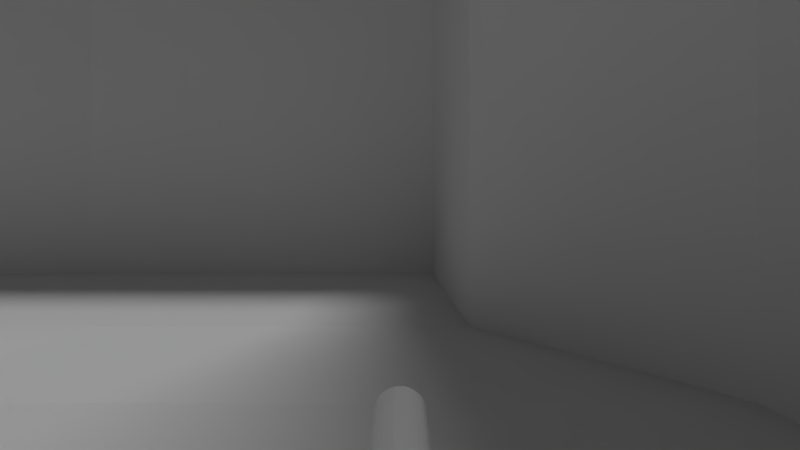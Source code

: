 # Source: main.blend  (saved by Blender 2.93.20; exported with 4.5.12 LTS)
import bpy
from mathutils import Matrix  # noqa: F401  (used for matrix-valued properties, if any)

bpy.ops.wm.read_factory_settings(use_empty=True)
scene = bpy.context.scene
scene.name = 'Scene'

# ---- collections
col_scene = bpy.data.collections.new('Scene'); scene.collection.children.link(col_scene)
col_walkmeshes = bpy.data.collections.new('WalkMeshes'); scene.collection.children.link(col_walkmeshes)

# ---- world
world_world = bpy.data.worlds.new('World'); scene.world = world_world
world_world.color = (0.05088, 0.05088, 0.05088)
world_world.use_sun_shadow = False
world_world.sun_shadow_jitter_overblur = 0.0
world_world.cycles.sampling_method = 'MANUAL'

# ---- cameras
cam_camera = bpy.data.cameras.new('Camera')
cam_camera.sensor_fit = 'VERTICAL'
cam_camera.clip_start = 0.01
cam_camera.sensor_height = 60.0

# ---- lights
light_hemi_001 = bpy.data.lights.new('Hemi.001', 'SUN')
light_hemi_001.transmission_factor = 0.0
light_hemi_001.angle = 0.1993
light_hemi_001.energy = 1.0
light_hemi_001.shadow_buffer_clip_start = 0.5
light_hemi_001.shadow_soft_size = 0.1
light_hemi_001.shadow_cascade_max_distance = 1000.0

# ---- meshes
me_room = bpy.data.meshes.new('Room')
me_room.from_pydata([(-4.938, -4.132, -0.1168), (-4.938, 4.071, -0.1168), (3.265, 4.071, -0.1168), (-4.938, -13.94, 3.836), (-4.938, -24.25, 3.836), (3.265, -13.94, 3.836), (3.265, -24.25, 3.836), (-15.02, -33.68, 3.836), (13.35, -33.68, 3.836), (-15.02, -57.71, 3.836), (13.35, -57.71, 3.836), (-43.43, -33.68, 3.836), (-43.43, -57.71, 3.836), (-51.77, -34.62, 3.836), (-61.12, -56.76, 3.836), (-60.62, -26.06, 3.097), (-75.63, -44.83, 3.097), (-66.71, -15.64, 2.952), (-86.02, -29.95, 2.952), (-64.35, -7.423, 2.952), (-88.38, -7.021, 2.952), (-63.82, -0.362, -1.028), (-87.84, 0.04025, -1.028), (-63.82, 18.27, -1.028), (-87.02, 19.14, -0.0515), (-43.31, -0.362, -1.028), (-29.32, -0.362, -1.028), (-29.32, 18.27, -1.028), (-16.21, 9.942, -1.028), (-16.21, 20.29, -1.028), (-7.602, 9.942, -1.028), (-7.602, 20.29, -1.028), (1.706, 9.942, -1.028), (1.706, 20.29, -1.028), (3.265, -24.25, 22.52), (13.35, -33.68, 22.52), (-15.02, -57.71, 22.52), (13.35, -57.71, 22.52), (-43.43, -57.71, 22.52), (-61.12, -56.76, 22.52), (-75.63, -44.83, 21.78), (-86.02, -29.95, 21.63), (-88.38, -7.021, 21.63), (-87.84, 0.04025, 17.65), (3.265, -4.132, -0.1168), (-87.84, 0.04025, 17.63), (-43.31, 18.27, -1.028), (-87.02, 19.14, 18.6), (3.265, -4.132, 18.54), (3.265, 4.071, 18.54), (3.265, -24.25, 22.49), (3.265, -13.94, 22.49), (-63.82, 18.27, 17.63), (-43.31, 18.27, 17.63), (-29.32, 18.27, 17.63), (-16.21, 20.29, 17.63), (-7.602, 20.29, 17.63), (1.706, 9.942, 17.63), (1.706, 20.29, 17.63)], [], [(44, 1, 0), (0, 5, 44), (3, 6, 5), (4, 8, 6), (7, 10, 8), (7, 12, 9), (12, 13, 14), (13, 16, 14), (15, 18, 16), (17, 20, 18), (19, 22, 20), (22, 23, 24), (21, 46, 23), (25, 27, 46), (27, 28, 29), (28, 31, 29), (30, 33, 31), (32, 1, 2), (44, 2, 1), (0, 3, 5), (3, 4, 6), (4, 7, 8), (7, 9, 10), (7, 11, 12), (12, 11, 13), (13, 15, 16), (15, 17, 18), (17, 19, 20), (19, 21, 22), (22, 21, 23), (21, 25, 46), (25, 26, 27), (27, 26, 28), (28, 30, 31), (30, 32, 33), (32, 30, 1), (9, 12, 38, 36), (18, 20, 42, 41), (6, 8, 35, 34), (14, 16, 40, 39), (12, 14, 39, 38), (20, 22, 43, 42), (10, 9, 36, 37), (8, 10, 37, 35), (16, 18, 41, 40), (22, 24, 47, 45), (33, 32, 57, 58), (44, 5, 51, 48), (31, 33, 58, 56), (32, 2, 49, 57), (6, 5, 51, 50), (23, 46, 53, 52), (46, 27, 54, 53), (27, 29, 55, 54), (29, 31, 56, 55), (24, 23, 52, 47), (2, 44, 48, 49)])
_uv = me_room.uv_layers.new(name='UVMap')
_uv.uv.foreach_set('vector', [1.0, 0.0, 0.0, 1.0, 0.0, 0.0, 0.0, 0.0, 1.0, 0.0, 1.0, 0.0, 0.0, 0.0, 1.0, 0.0, 1.0, 0.0, 0.0, 0.0, 1.0, 0.0, 1.0, 0.0, 0.0, 0.0, 1.0, 0.0, 1.0, 0.0, 0.0, 0.0, 0.0, 0.0, 0.0, 0.0, 0.0, 0.0, 0.0, 0.0, 0.0, 0.0, 0.0, 0.0, 0.0, 0.0, 0.0, 0.0, 0.0, 0.0, 0.0, 0.0, 0.0, 0.0, 0.0, 0.0, 0.0, 0.0, 0.0, 0.0, 0.0, 0.0, 0.0, 0.0, 0.0, 0.0, 0.0, 0.0, 0.0, 0.0, 0.0, 0.0, 0.0, 0.0, 0.0, 0.0, 0.0, 0.0, 0.0, 0.0, 0.0, 0.0, 0.0, 0.0, 0.0, 0.0, 0.0, 0.0, 0.0, 0.0, 0.0, 0.0, 0.0, 0.0, 0.0, 0.0, 0.0, 0.0, 0.0, 0.0, 0.0, 0.0, 0.0, 0.0, 0.0, 1.0, 1.0, 1.0, 1.0, 0.0, 1.0, 1.0, 0.0, 1.0, 0.0, 0.0, 0.0, 0.0, 1.0, 0.0, 0.0, 0.0, 0.0, 0.0, 1.0, 0.0, 0.0, 0.0, 0.0, 0.0, 1.0, 0.0, 0.0, 0.0, 0.0, 0.0, 1.0, 0.0, 0.0, 0.0, 0.0, 0.0, 0.0, 0.0, 0.0, 0.0, 0.0, 0.0, 0.0, 0.0, 0.0, 0.0, 0.0, 0.0, 0.0, 0.0, 0.0, 0.0, 0.0, 0.0, 0.0, 0.0, 0.0, 0.0, 0.0, 0.0, 0.0, 0.0, 0.0, 0.0, 0.0, 0.0, 0.0, 0.0, 0.0, 0.0, 0.0, 0.0, 0.0, 0.0, 0.0, 0.0, 0.0, 0.0, 0.0, 0.0, 0.0, 0.0, 0.0, 0.0, 0.0, 0.0, 0.0, 0.0, 0.0, 0.0, 0.0, 0.0, 0.0, 0.0, 0.0, 0.0, 0.0, 0.0, 0.0, 0.0, 0.0, 0.0, 0.0, 0.0, 0.0, 0.0, 0.0, 0.0, 0.0, 1.0, 0.0, 0.0, 0.0, 0.0, 0.0, 0.0, 0.0, 0.0, 0.0, 0.0, 0.0, 0.0, 0.0, 0.0, 0.0, 0.0, 1.0, 0.0, 1.0, 0.0, 1.0, 0.0, 1.0, 0.0, 0.0, 0.0, 0.0, 0.0, 0.0, 0.0, 0.0, 0.0, 0.0, 0.0, 0.0, 0.0, 0.0, 0.0, 0.0, 0.0, 0.0, 0.0, 0.0, 0.0, 0.0, 0.0, 0.0, 0.0, 1.0, 0.0, 0.0, 0.0, 0.0, 0.0, 1.0, 0.0, 1.0, 0.0, 1.0, 0.0, 1.0, 0.0, 1.0, 0.0, 0.0, 0.0, 0.0, 0.0, 0.0, 0.0, 0.0, 0.0, 0.0, 0.0, 0.0, 0.0, 0.0, 0.0, 0.0, 0.0, 0.0, 0.0, 0.0, 0.0, 0.0, 0.0, 0.0, 0.0, 1.0, 0.0, 1.0, 0.0, 1.0, 0.0, 1.0, 0.0, 0.0, 0.0, 0.0, 0.0, 0.0, 0.0, 0.0, 0.0, 0.0, 0.0, 1.0, 1.0, 1.0, 1.0, 0.0, 0.0, 1.0, 0.0, 1.0, 0.0, 1.0, 0.0, 1.0, 0.0, 0.0, 0.0, 0.0, 0.0, 0.0, 0.0, 0.0, 0.0, 0.0, 0.0, 0.0, 0.0, 0.0, 0.0, 0.0, 0.0, 0.0, 0.0, 0.0, 0.0, 0.0, 0.0, 0.0, 0.0, 0.0, 0.0, 0.0, 0.0, 0.0, 0.0, 0.0, 0.0, 0.0, 0.0, 0.0, 0.0, 0.0, 0.0, 0.0, 0.0, 1.0, 1.0, 1.0, 0.0, 1.0, 0.0, 1.0, 1.0])
_ca = me_room.color_attributes.new('Col', 'BYTE_COLOR', 'CORNER')
_ca.data.foreach_set('color', [0.06848, 0.1119, 0.0356, 1.0, 0.04971, 0.1413, 0.04519, 1.0, 0.04519, 0.1301, 0.04231, 1.0, 0.04519, 0.1301, 0.04231, 1.0, 0.1413, 0.01298, 0.0, 1.0, 0.06848, 0.1119, 0.0356, 1.0, 0.07421, 0.1413, 0.05448, 1.0, 0.1413, 0.01298, 0.0009106, 1.0, 0.1413, 0.01298, 0.0, 1.0, 0.09531, 0.09084, 0.0331, 1.0, 0.0319, 0.0185, 0.01444, 1.0, 0.1413, 0.01298, 0.0009106, 1.0, 0.07619, 0.0999, 0.03071, 1.0, 0.0319, 0.01938, 0.01521, 1.0, 0.0319, 0.0185, 0.01444, 1.0, 0.07619, 0.0999, 0.03071, 1.0, 0.02732, 0.01444, 0.01033, 1.0, 0.1413, 0.02029, 0.0, 1.0, 0.02732, 0.01444, 0.01033, 1.0, 0.04667, 0.1413, 0.04519, 1.0, 0.02843, 0.02416, 0.0137, 1.0, 0.04667, 0.1413, 0.04519, 1.0, 0.1413, 0.02029, 0.0, 1.0, 0.02843, 0.02416, 0.0137, 1.0, 0.04667, 0.1413, 0.04519, 1.0, 0.04231, 0.01444, 0.009134, 1.0, 0.1413, 0.02029, 0.0, 1.0, 0.04667, 0.1413, 0.04519, 1.0, 0.1413, 0.02029, 0.0, 1.0, 0.04231, 0.01444, 0.009134, 1.0, 0.04667, 0.1413, 0.04519, 1.0, 0.02956, 0.01444, 0.01033, 1.0, 0.1413, 0.02029, 0.0, 1.0, 0.02956, 0.01444, 0.01033, 1.0, 0.1413, 0.02029, 0.0, 1.0, 0.1413, 0.02029, 0.0, 1.0, 0.04667, 0.1413, 0.04519, 1.0, 0.1413, 0.02029, 0.0, 1.0, 0.1413, 0.02029, 0.0, 1.0, 0.04519, 0.1384, 0.04374, 1.0, 0.02843, 0.02956, 0.01444, 1.0, 0.1413, 0.02029, 0.0, 1.0, 0.02843, 0.02956, 0.01444, 1.0, 0.05448, 0.0865, 0.0356, 1.0, 0.02732, 0.01444, 0.01033, 1.0, 0.05448, 0.0865, 0.0356, 1.0, 0.0382, 0.08022, 0.02843, 1.0, 0.02732, 0.01444, 0.01033, 1.0, 0.04667, 0.1384, 0.04519, 1.0, 0.0319, 0.0356, 0.01764, 1.0, 0.0382, 0.08022, 0.02843, 1.0, 0.04667, 0.1413, 0.04519, 1.0, 0.04971, 0.1413, 0.04519, 1.0, 0.04667, 0.1413, 0.04519, 1.0, 0.06848, 0.1119, 0.0356, 1.0, 0.04667, 0.1413, 0.04519, 1.0, 0.04971, 0.1413, 0.04519, 1.0, 0.04519, 0.1301, 0.04231, 1.0, 0.07421, 0.1413, 0.05448, 1.0, 0.1413, 0.01298, 0.0, 1.0, 0.07421, 0.1413, 0.05448, 1.0, 0.09531, 0.09084, 0.0331, 1.0, 0.1413, 0.01298, 0.0009106, 1.0, 0.09531, 0.09084, 0.0331, 1.0, 0.07619, 0.0999, 0.03071, 1.0, 0.0319, 0.0185, 0.01444, 1.0, 0.07619, 0.0999, 0.03071, 1.0, 0.1413, 0.02029, 0.0, 1.0, 0.0319, 0.01938, 0.01521, 1.0, 0.07619, 0.0999, 0.03071, 1.0, 0.04667, 0.1413, 0.04519, 1.0, 0.02732, 0.01444, 0.01033, 1.0, 0.02732, 0.01444, 0.01033, 1.0, 0.04667, 0.1413, 0.04519, 1.0, 0.04667, 0.1413, 0.04519, 1.0, 0.04667, 0.1413, 0.04519, 1.0, 0.04667, 0.1413, 0.04519, 1.0, 0.1413, 0.02029, 0.0, 1.0, 0.04667, 0.1413, 0.04519, 1.0, 0.04667, 0.1413, 0.04519, 1.0, 0.04231, 0.01444, 0.009134, 1.0, 0.04667, 0.1413, 0.04519, 1.0, 0.04667, 0.1413, 0.04519, 1.0, 0.1413, 0.02029, 0.0, 1.0, 0.04667, 0.1413, 0.04519, 1.0, 0.04667, 0.1413, 0.04519, 1.0, 0.02956, 0.01444, 0.01033, 1.0, 0.02956, 0.01444, 0.01033, 1.0, 0.04667, 0.1413, 0.04519, 1.0, 0.1413, 0.02029, 0.0, 1.0, 0.04667, 0.1413, 0.04519, 1.0, 0.04519, 0.1384, 0.04374, 1.0, 0.1413, 0.02029, 0.0, 1.0, 0.04519, 0.1384, 0.04374, 1.0, 0.04667, 0.1413, 0.04519, 1.0, 0.02843, 0.02956, 0.01444, 1.0, 0.02843, 0.02956, 0.01444, 1.0, 0.04667, 0.1413, 0.04519, 1.0, 0.05448, 0.0865, 0.0356, 1.0, 0.05448, 0.0865, 0.0356, 1.0, 0.04667, 0.1384, 0.04519, 1.0, 0.0382, 0.08022, 0.02843, 1.0, 0.04667, 0.1384, 0.04519, 1.0, 0.04667, 0.1413, 0.04519, 1.0, 0.0319, 0.0356, 0.01764, 1.0, 0.04667, 0.1413, 0.04519, 1.0, 0.04667, 0.1384, 0.04519, 1.0, 0.04971, 0.1413, 0.04519, 1.0, 0.1413, 0.02029, 0.0, 1.0, 0.02732, 0.01444, 0.01033, 1.0, 0.1413, 0.02029, 0.0, 1.0, 0.1413, 0.02029, 0.0, 1.0, 0.04231, 0.01444, 0.009134, 1.0, 0.1413, 0.02029, 0.0, 1.0, 0.1413, 0.02029, 0.0, 1.0, 0.1413, 0.02029, 0.0, 1.0, 0.1413, 0.01298, 0.0009106, 1.0, 0.0319, 0.0185, 0.01444, 1.0, 0.1413, 0.01298, 0.0, 1.0, 0.1413, 0.01298, 0.0, 1.0, 0.02843, 0.02416, 0.0137, 1.0, 0.1413, 0.02029, 0.0, 1.0, 0.1413, 0.02029, 0.0, 1.0, 0.1413, 0.02029, 0.0, 1.0, 0.02732, 0.01444, 0.01033, 1.0, 0.02843, 0.02416, 0.0137, 1.0, 0.1413, 0.02029, 0.0, 1.0, 0.1413, 0.02029, 0.0, 1.0, 0.1413, 0.02029, 0.0, 1.0, 0.02956, 0.01444, 0.01033, 1.0, 0.1413, 0.02029, 0.0003035, 1.0, 0.1413, 0.02029, 0.0, 1.0, 0.0319, 0.01938, 0.01521, 1.0, 0.1413, 0.02029, 0.0, 1.0, 0.1413, 0.02029, 0.0, 1.0, 0.1384, 0.01298, 0.001214, 1.0, 0.0319, 0.0185, 0.01444, 1.0, 0.0319, 0.01938, 0.01521, 1.0, 0.1384, 0.01298, 0.001214, 1.0, 0.1413, 0.01298, 0.0, 1.0, 0.1413, 0.02029, 0.0, 1.0, 0.04231, 0.01444, 0.009134, 1.0, 0.1413, 0.02029, 0.0, 1.0, 0.1413, 0.02029, 0.0, 1.0, 0.02956, 0.01444, 0.01033, 1.0, 0.1413, 0.02029, 0.0, 1.0, 0.1356, 0.01938, 0.001821, 1.0, 0.1413, 0.02029, 0.0003035, 1.0, 0.02956, 0.016, 0.01161, 1.0, 0.02732, 0.01444, 0.01033, 1.0, 0.1413, 0.01298, 0.0, 1.0, 0.1413, 0.01298, 0.0, 1.0, 0.05127, 0.01444, 0.008568, 1.0, 0.1413, 0.01298, 0.0, 1.0, 0.1413, 0.01298, 0.0, 1.0, 0.1413, 0.01298, 0.0, 1.0, 0.02732, 0.01444, 0.01033, 1.0, 0.02956, 0.016, 0.01161, 1.0, 0.1413, 0.01298, 0.0, 1.0, 0.1356, 0.02217, 0.002125, 1.0, 0.02732, 0.01444, 0.01033, 1.0, 0.02732, 0.01444, 0.01033, 1.0, 0.1413, 0.01298, 0.0, 1.0, 0.1413, 0.01298, 0.0, 1.0, 0.1413, 0.01298, 0.0009106, 1.0, 0.1413, 0.01298, 0.0, 1.0, 0.1384, 0.01298, 0.001518, 1.0, 0.1413, 0.01298, 0.0, 1.0, 0.1413, 0.02029, 0.0, 1.0, 0.1413, 0.02029, 0.0, 1.0, 0.1413, 0.02029, 0.0, 1.0, 0.1413, 0.02029, 0.0003035, 1.0, 0.1413, 0.02029, 0.0, 1.0, 0.02732, 0.01444, 0.01033, 1.0, 0.1413, 0.02029, 0.0, 1.0, 0.1413, 0.02029, 0.0, 1.0, 0.02732, 0.01444, 0.01033, 1.0, 0.02732, 0.01444, 0.01033, 1.0, 0.1384, 0.02029, 0.0006071, 1.0, 0.1413, 0.02029, 0.0, 1.0, 0.02732, 0.01444, 0.01033, 1.0, 0.02732, 0.01444, 0.01033, 1.0, 0.1356, 0.02217, 0.002125, 1.0, 0.1384, 0.02029, 0.0006071, 1.0, 0.1413, 0.02029, 0.0, 1.0, 0.1413, 0.02029, 0.0, 1.0, 0.1413, 0.02029, 0.0003035, 1.0, 0.1356, 0.01938, 0.001821, 1.0, 0.02732, 0.01444, 0.01033, 1.0, 0.05127, 0.01444, 0.008568, 1.0, 0.1413, 0.01298, 0.0, 1.0, 0.1413, 0.01298, 0.0, 1.0])
me_room.use_remesh_fix_poles = True
me_room.use_remesh_preserve_attributes = False
me_room.update()
me_lava = bpy.data.meshes.new('Lava')
me_lava.from_pydata([(153.1, 173.4, -8.151), (153.1, -205.0, -8.151), (-225.3, 173.4, -8.151), (-225.3, -205.0, -8.151)], [], [(0, 2, 3, 1)])
_uv = me_lava.uv_layers.new(name='UVMap')
_uv.uv.foreach_set('vector', [0.0, 0.0, 1.0, 0.0, 1.0, 1.0, 0.0, 1.0])
_ca = me_lava.color_attributes.new('Col', 'BYTE_COLOR', 'CORNER')
_ca.data.foreach_set('color', [1.0, 0.162, 0.001518, 1.0, 1.0, 0.02843, 0.855, 1.0, 1.0, 0.04092, 0.04667, 1.0, 1.0, 0.01938, 0.02416, 1.0])
me_lava.use_remesh_fix_poles = True
me_lava.use_remesh_preserve_attributes = False
me_lava.update()
me_player = bpy.data.meshes.new('Player')
me_player.from_pydata([(-5.677e-10, 1.987e-09, 0.0), (0.4342, -0.3154, 0.3317), (-0.1658, -0.5104, 0.3317), (-0.5367, 1.987e-09, 0.3317), (-0.1658, 0.5104, 0.3317), (0.4342, 0.3154, 0.3317), (-0.09747, -0.3, 0.08961), (0.2552, -0.1854, 0.08961), (0.1577, -0.4854, 0.2846), (0.5104, 1.987e-09, 0.2846), (0.2552, 0.1854, 0.08961), (-0.3154, 1.987e-09, 0.08961), (-0.4129, -0.3, 0.2846), (-0.09747, 0.3, 0.08961), (-0.4129, 0.3, 0.2846), (0.1577, 0.4854, 0.2846), (0.5706, -0.1854, 0.6), (0.5706, 0.1854, 0.6), (-5.677e-10, -0.6, 0.6), (0.3527, -0.4854, 0.6), (-0.5706, -0.1854, 0.6), (-0.3527, -0.4854, 0.6), (-0.3527, 0.4854, 0.6), (-0.5706, 0.1854, 0.6), (0.3527, 0.4854, 0.6), (-5.677e-10, 0.6, 0.6), (0.09747, 0.3, 2.11), (-0.2552, 0.1854, 2.11), (-0.2552, -0.1854, 2.11), (0.3154, -9.671e-10, 2.11), (0.09747, -0.3, 2.11), (0.4129, 0.3, 1.915), (-0.1577, 0.4854, 1.915), (-0.5104, -9.671e-10, 1.915), (-0.1577, -0.4854, 1.915), (0.4129, -0.3, 1.915), (-2.093e-06, 0.6, 1.6), (0.3527, 0.4854, 1.6), (-0.5706, 0.1854, 1.6), (-0.3527, 0.4854, 1.6), (-0.3527, -0.4854, 1.6), (-0.5706, -0.1854, 1.6), (0.3527, -0.4854, 1.6), (-2.093e-06, -0.6, 1.6), (0.5706, 0.1854, 1.6), (0.5706, -0.1854, 1.6), (-2.093e-06, -9.671e-10, 2.2), (0.5367, -9.671e-10, 1.868), (0.1658, 0.5104, 1.868), (-0.4342, 0.3154, 1.868), (-0.4342, -0.3154, 1.868), (0.1658, -0.5104, 1.868), (-2.185e-09, 1.285, 1.311), (-2.185e-09, 0.5096, 1.24), (0.008273, 1.285, 1.311), (0.008273, 0.5096, 1.239), (0.01623, 1.285, 1.308), (0.01623, 0.5098, 1.236), (0.02356, 1.285, 1.304), (0.02356, 0.51, 1.232), (0.02999, 1.286, 1.299), (0.02999, 0.5103, 1.227), (0.03526, 1.286, 1.293), (0.03526, 0.5108, 1.221), (0.03918, 1.287, 1.285), (0.03918, 0.5112, 1.213), (0.04159, 1.287, 1.277), (0.04159, 0.5117, 1.205), (0.04241, 1.288, 1.269), (0.04241, 0.5123, 1.197), (0.04159, 1.288, 1.261), (0.04159, 0.5128, 1.189), (0.03918, 1.289, 1.253), (0.03918, 0.5133, 1.181), (0.03526, 1.289, 1.246), (0.03526, 0.5138, 1.174), (0.02999, 1.29, 1.239), (0.02999, 0.5142, 1.167), (0.02356, 1.29, 1.234), (0.02356, 0.5145, 1.162), (0.01623, 1.29, 1.23), (0.01623, 0.5148, 1.158), (0.008273, 1.29, 1.228), (0.008273, 0.5149, 1.156), (-5.892e-09, 1.29, 1.227), (-5.892e-09, 0.515, 1.155), (-0.008273, 1.29, 1.228), (-0.008273, 0.5149, 1.156), (-0.01623, 1.29, 1.23), (-0.01623, 0.5148, 1.158), (-0.02356, 1.29, 1.234), (-0.02356, 0.5145, 1.162), (-0.02999, 1.29, 1.239), (-0.02999, 0.5142, 1.167), (-0.03526, 1.289, 1.246), (-0.03526, 0.5138, 1.174), (-0.03918, 1.289, 1.253), (-0.03918, 0.5133, 1.181), (-0.04159, 1.288, 1.261), (-0.04159, 0.5128, 1.189), (-0.04241, 1.288, 1.269), (-0.04241, 0.5123, 1.197), (-0.04159, 1.287, 1.277), (-0.04159, 0.5117, 1.205), (-0.03918, 1.287, 1.285), (-0.03918, 0.5112, 1.213), (-0.03526, 1.286, 1.293), (-0.03526, 0.5108, 1.221), (-0.02999, 1.286, 1.299), (-0.02999, 0.5103, 1.227), (-0.02356, 1.285, 1.304), (-0.02356, 0.51, 1.232), (-0.01623, 1.285, 1.308), (-0.01623, 0.5098, 1.236), (-0.008273, 1.285, 1.311), (-0.008273, 0.5096, 1.239)], [], [(0, 7, 6), (1, 7, 9), (0, 6, 11), (0, 11, 13), (0, 13, 10), (1, 9, 16), (2, 8, 18), (3, 12, 20), (4, 14, 22), (5, 15, 24), (1, 16, 19), (2, 18, 21), (3, 20, 23), (4, 22, 25), (5, 24, 17), (21, 18, 43, 40), (16, 17, 44, 45), (19, 16, 45, 42), (24, 25, 36, 37), (22, 23, 38, 39), (17, 24, 37, 44), (24, 15, 25), (15, 4, 25), (25, 22, 39, 36), (22, 14, 23), (14, 3, 23), (20, 21, 40, 41), (20, 12, 21), (12, 2, 21), (18, 19, 42, 43), (18, 8, 19), (8, 1, 19), (23, 20, 41, 38), (16, 9, 17), (9, 5, 17), (10, 15, 5), (10, 13, 15), (13, 4, 15), (13, 14, 4), (13, 11, 14), (11, 3, 14), (11, 12, 3), (11, 6, 12), (6, 2, 12), (9, 10, 5), (9, 7, 10), (7, 0, 10), (6, 8, 2), (6, 7, 8), (7, 1, 8), (41, 40, 50), (42, 35, 51), (38, 41, 33), (36, 32, 48), (51, 35, 30), (43, 51, 34), (44, 31, 47), (50, 34, 28), (39, 38, 49), (44, 37, 31), (49, 33, 27), (37, 48, 31), (48, 32, 26), (36, 39, 32), (47, 31, 29), (39, 49, 32), (41, 50, 33), (26, 27, 46), (40, 43, 34), (42, 45, 35), (29, 26, 46), (37, 36, 48), (43, 42, 51), (29, 31, 26), (31, 48, 26), (26, 32, 27), (38, 33, 49), (45, 47, 35), (32, 49, 27), (45, 44, 47), (27, 28, 46), (27, 33, 28), (34, 51, 30), (40, 34, 50), (28, 34, 30), (28, 30, 46), (33, 50, 28), (35, 47, 29), (30, 29, 46), (30, 35, 29), (52, 53, 55, 54), (54, 55, 57, 56), (56, 57, 59, 58), (58, 59, 61, 60), (60, 61, 63, 62), (62, 63, 65, 64), (64, 65, 67, 66), (66, 67, 69, 68), (68, 69, 71, 70), (70, 71, 73, 72), (72, 73, 75, 74), (74, 75, 77, 76), (76, 77, 79, 78), (78, 79, 81, 80), (80, 81, 83, 82), (82, 83, 85, 84), (84, 85, 87, 86), (86, 87, 89, 88), (88, 89, 91, 90), (90, 91, 93, 92), (92, 93, 95, 94), (94, 95, 97, 96), (96, 97, 99, 98), (98, 99, 101, 100), (100, 101, 103, 102), (102, 103, 105, 104), (104, 105, 107, 106), (106, 107, 109, 108), (108, 109, 111, 110), (110, 111, 113, 112), (55, 53, 115, 113, 111, 109, 107, 105, 103, 101, 99, 97, 95, 93, 91, 89, 87, 85, 83, 81, 79, 77, 75, 73, 71, 69, 67, 65, 63, 61, 59, 57), (112, 113, 115, 114), (114, 115, 53, 52), (52, 54, 56, 58, 60, 62, 64, 66, 68, 70, 72, 74, 76, 78, 80, 82, 84, 86, 88, 90, 92, 94, 96, 98, 100, 102, 104, 106, 108, 110, 112, 114)])
_uv = me_player.uv_layers.new(name='UVMap')
_uv.uv.foreach_set('vector', [0.0, 0.0, 0.0, 0.0, 0.0, 0.0, 0.0, 0.0, 0.0, 0.0, 0.0, 0.0, 0.0, 0.0, 0.0, 0.0, 0.0, 0.0, 0.0, 0.0, 0.0, 0.0, 0.0, 0.0, 0.0, 0.0, 0.0, 0.0, 0.0, 0.0, 0.0, 0.0, 0.0, 0.0, 0.0, 0.0, 0.0, 0.0, 0.0, 0.0, 0.0, 0.0, 0.0, 0.0, 0.0, 0.0, 0.0, 0.0, 0.0, 0.0, 0.0, 0.0, 0.0, 0.0, 0.0, 0.0, 0.0, 0.0, 0.0, 0.0, 0.0, 0.0, 0.0, 0.0, 0.0, 0.0, 0.0, 0.0, 0.0, 0.0, 0.0, 0.0, 0.0, 0.0, 0.0, 0.0, 0.0, 0.0, 0.0, 0.0, 0.0, 0.0, 0.0, 0.0, 0.0, 0.0, 0.0, 0.0, 0.0, 0.0, 0.0, 0.0, 0.0, 0.0, 0.0, 0.0, 0.0, 0.0, 0.0, 0.0, 0.0, 0.0, 0.0, 0.0, 0.0, 0.0, 0.0, 0.0, 0.0, 0.0, 0.0, 0.0, 0.0, 0.0, 0.0, 0.0, 0.0, 0.0, 0.0, 0.0, 0.0, 0.0, 0.0, 0.0, 0.0, 0.0, 0.0, 0.0, 0.0, 0.0, 0.0, 0.0, 0.0, 0.0, 0.0, 0.0, 0.0, 0.0, 0.0, 0.0, 0.0, 0.0, 0.0, 0.0, 0.0, 0.0, 0.0, 0.0, 0.0, 0.0, 0.0, 0.0, 0.0, 0.0, 0.0, 0.0, 0.0, 0.0, 0.0, 0.0, 0.0, 0.0, 0.0, 0.0, 0.0, 0.0, 0.0, 0.0, 0.0, 0.0, 0.0, 0.0, 0.0, 0.0, 0.0, 0.0, 0.0, 0.0, 0.0, 0.0, 0.0, 0.0, 0.0, 0.0, 0.0, 0.0, 0.0, 0.0, 0.0, 0.0, 0.0, 0.0, 0.0, 0.0, 0.0, 0.0, 0.0, 0.0, 0.0, 0.0, 0.0, 0.0, 0.0, 0.0, 0.0, 0.0, 0.0, 0.0, 0.0, 0.0, 0.0, 0.0, 0.0, 0.0, 0.0, 0.0, 0.0, 0.0, 0.0, 0.0, 0.0, 0.0, 0.0, 0.0, 0.0, 0.0, 0.0, 0.0, 0.0, 0.0, 0.0, 0.0, 0.0, 0.0, 0.0, 0.0, 0.0, 0.0, 0.0, 0.0, 0.0, 0.0, 0.0, 0.0, 0.0, 0.0, 0.0, 0.0, 0.0, 0.0, 0.0, 0.0, 0.0, 0.0, 0.0, 0.0, 0.0, 0.0, 0.0, 0.0, 0.0, 0.0, 0.0, 0.0, 0.0, 0.0, 0.0, 0.0, 0.0, 0.0, 0.0, 0.0, 0.0, 0.0, 0.0, 0.0, 0.0, 0.0, 0.0, 0.0, 0.0, 0.0, 0.0, 0.0, 0.0, 0.0, 0.0, 0.0, 0.0, 0.0, 0.0, 0.0, 0.0, 0.0, 0.0, 0.0, 0.0, 0.0, 0.0, 0.0, 0.0, 0.0, 0.0, 0.0, 0.0, 0.0, 0.0, 0.0, 0.0, 0.0, 0.0, 0.0, 0.0, 0.0, 0.0, 0.0, 0.0, 0.0, 0.0, 0.0, 0.0, 0.0, 0.0, 0.0, 0.0, 0.0, 0.0, 0.0, 0.0, 0.0, 0.0, 0.0, 0.0, 0.0, 0.0, 0.0, 0.0, 0.0, 0.0, 0.0, 0.0, 0.0, 0.0, 0.0, 0.0, 0.0, 0.0, 0.0, 0.0, 0.0, 0.0, 0.0, 0.0, 0.0, 0.0, 0.0, 0.0, 0.0, 0.0, 0.0, 0.0, 0.0, 0.0, 0.0, 0.0, 0.0, 0.0, 0.0, 0.0, 0.0, 0.0, 0.0, 0.0, 0.0, 0.0, 0.0, 0.0, 0.0, 0.0, 0.0, 0.0, 0.0, 0.0, 0.0, 0.0, 0.0, 0.0, 0.0, 0.0, 0.0, 0.0, 0.0, 0.0, 0.0, 0.0, 0.0, 0.0, 0.0, 0.0, 0.0, 0.0, 0.0, 0.0, 0.0, 0.0, 0.0, 0.0, 0.0, 0.0, 0.0, 0.0, 0.0, 0.0, 0.0, 0.0, 0.0, 0.0, 0.0, 0.0, 0.0, 0.0, 0.0, 0.0, 0.0, 0.0, 0.0, 0.0, 0.0, 0.0, 0.0, 0.0, 0.0, 0.0, 0.0, 0.0, 0.0, 0.0, 0.0, 0.0, 0.0, 0.0, 0.0, 0.0, 0.0, 0.0, 0.0, 0.0, 0.0, 0.0, 0.0, 0.0, 0.0, 0.0, 0.0, 0.0, 0.0, 0.0, 0.0, 0.0, 0.0, 0.0, 0.0, 0.0, 0.0, 0.0, 0.0, 0.0, 0.0, 0.0, 0.0, 0.0, 0.0, 0.0, 0.0, 0.0, 0.0, 0.0, 0.0, 0.0, 0.0, 0.0, 0.0, 0.0, 0.0, 0.0, 0.0, 0.0, 0.0, 0.0, 0.0, 0.0, 0.0, 0.0, 0.0, 0.0, 0.0, 0.0, 0.0, 0.0, 0.0, 0.0, 0.0, 0.0, 0.0, 0.0, 0.0, 0.0, 0.0, 0.0, 0.0, 0.0, 0.0, 0.0, 0.0, 0.0, 0.0, 0.0, 0.0, 0.0, 0.0, 0.0, 0.0, 0.0, 0.0, 0.0, 0.0, 0.0, 0.0, 0.0, 0.0, 0.0, 0.0, 0.0, 0.0, 0.0, 0.0, 0.0, 0.0, 0.0, 0.0, 0.0, 0.0, 0.0, 0.0, 0.0, 0.0, 0.0, 0.0, 0.0, 0.0, 0.0, 0.0, 0.0, 0.0, 0.0, 0.0, 0.0, 0.0, 0.0, 0.0, 1.0, 0.5, 1.0, 1.0, 0.9688, 1.0, 0.9688, 0.5, 0.9688, 0.5, 0.9688, 1.0, 0.9375, 1.0, 0.9375, 0.5, 0.9375, 0.5, 0.9375, 1.0, 0.9062, 1.0, 0.9062, 0.5, 0.9062, 0.5, 0.9062, 1.0, 0.875, 1.0, 0.875, 0.5, 0.875, 0.5, 0.875, 1.0, 0.8438, 1.0, 0.8438, 0.5, 0.8438, 0.5, 0.8438, 1.0, 0.8125, 1.0, 0.8125, 0.5, 0.8125, 0.5, 0.8125, 1.0, 0.7812, 1.0, 0.7812, 0.5, 0.7812, 0.5, 0.7812, 1.0, 0.75, 1.0, 0.75, 0.5, 0.75, 0.5, 0.75, 1.0, 0.7188, 1.0, 0.7188, 0.5, 0.7188, 0.5, 0.7188, 1.0, 0.6875, 1.0, 0.6875, 0.5, 0.6875, 0.5, 0.6875, 1.0, 0.6562, 1.0, 0.6562, 0.5, 0.6562, 0.5, 0.6562, 1.0, 0.625, 1.0, 0.625, 0.5, 0.625, 0.5, 0.625, 1.0, 0.5938, 1.0, 0.5938, 0.5, 0.5938, 0.5, 0.5938, 1.0, 0.5625, 1.0, 0.5625, 0.5, 0.5625, 0.5, 0.5625, 1.0, 0.5312, 1.0, 0.5312, 0.5, 0.5312, 0.5, 0.5312, 1.0, 0.5, 1.0, 0.5, 0.5, 0.5, 0.5, 0.5, 1.0, 0.4688, 1.0, 0.4688, 0.5, 0.4688, 0.5, 0.4688, 1.0, 0.4375, 1.0, 0.4375, 0.5, 0.4375, 0.5, 0.4375, 1.0, 0.4062, 1.0, 0.4062, 0.5, 0.4062, 0.5, 0.4062, 1.0, 0.375, 1.0, 0.375, 0.5, 0.375, 0.5, 0.375, 1.0, 0.3438, 1.0, 0.3438, 0.5, 0.3438, 0.5, 0.3438, 1.0, 0.3125, 1.0, 0.3125, 0.5, 0.3125, 0.5, 0.3125, 1.0, 0.2812, 1.0, 0.2812, 0.5, 0.2812, 0.5, 0.2812, 1.0, 0.25, 1.0, 0.25, 0.5, 0.25, 0.5, 0.25, 1.0, 0.2188, 1.0, 0.2188, 0.5, 0.2188, 0.5, 0.2188, 1.0, 0.1875, 1.0, 0.1875, 0.5, 0.1875, 0.5, 0.1875, 1.0, 0.1562, 1.0, 0.1562, 0.5, 0.1562, 0.5, 0.1562, 1.0, 0.125, 1.0, 0.125, 0.5, 0.125, 0.5, 0.125, 1.0, 0.09375, 1.0, 0.09375, 0.5, 0.09375, 0.5, 0.09375, 1.0, 0.0625, 1.0, 0.0625, 0.5, 0.2968, 0.4854, 0.25, 0.49, 0.2032, 0.4854, 0.1582, 0.4717, 0.1167, 0.4496, 0.08029, 0.4197, 0.05045, 0.3833, 0.02827, 0.3418, 0.01461, 0.2968, 0.01, 0.25, 0.01461, 0.2032, 0.02827, 0.1582, 0.05045, 0.1167, 0.08029, 0.08029, 0.1167, 0.05045, 0.1582, 0.02827, 0.2032, 0.01461, 0.25, 0.01, 0.2968, 0.01461, 0.3418, 0.02827, 0.3833, 0.05045, 0.4197, 0.08029, 0.4496, 0.1167, 0.4717, 0.1582, 0.4854, 0.2032, 0.49, 0.25, 0.4854, 0.2968, 0.4717, 0.3418, 0.4496, 0.3833, 0.4197, 0.4197, 0.3833, 0.4496, 0.3418, 0.4717, 0.0625, 0.5, 0.0625, 1.0, 0.03125, 1.0, 0.03125, 0.5, 0.03125, 0.5, 0.03125, 1.0, 0.0, 1.0, 0.0, 0.5, 0.75, 0.49, 0.7968, 0.4854, 0.8418, 0.4717, 0.8833, 0.4496, 0.9197, 0.4197, 0.9496, 0.3833, 0.9717, 0.3418, 0.9854, 0.2968, 0.99, 0.25, 0.9854, 0.2032, 0.9717, 0.1582, 0.9496, 0.1167, 0.9197, 0.08029, 0.8833, 0.05045, 0.8418, 0.02827, 0.7968, 0.01461, 0.75, 0.01, 0.7032, 0.01461, 0.6582, 0.02827, 0.6167, 0.05045, 0.5803, 0.08029, 0.5504, 0.1167, 0.5283, 0.1582, 0.5146, 0.2032, 0.51, 0.25, 0.5146, 0.2968, 0.5283, 0.3418, 0.5504, 0.3833, 0.5803, 0.4197, 0.6167, 0.4496, 0.6582, 0.4717, 0.7032, 0.4854])
_ca = me_player.color_attributes.new('Col', 'BYTE_COLOR', 'CORNER')
_ca.data.foreach_set('color', [0.0, 0.01229, 0.1413, 1.0, 0.0, 0.01229, 0.1413, 1.0, 0.0, 0.01229, 0.1413, 1.0, 0.0, 0.01229, 0.1413, 1.0, 0.0, 0.01229, 0.1413, 1.0, 0.0, 0.01229, 0.1413, 1.0, 0.0, 0.01229, 0.1413, 1.0, 0.0, 0.01229, 0.1413, 1.0, 0.0, 0.01229, 0.1413, 1.0, 0.0, 0.01229, 0.1413, 1.0, 0.0, 0.01229, 0.1413, 1.0, 0.0648, 0.07619, 0.2016, 1.0, 0.0, 0.01229, 0.1413, 1.0, 0.0648, 0.07619, 0.2016, 1.0, 0.05448, 0.0648, 0.1878, 1.0, 0.0, 0.01229, 0.1413, 1.0, 0.0, 0.01229, 0.1413, 1.0, 0.0, 0.01229, 0.1413, 1.0, 0.0, 0.01229, 0.1413, 1.0, 0.0, 0.01229, 0.1413, 1.0, 0.0, 0.01229, 0.1413, 1.0, 0.0, 0.01229, 0.1413, 1.0, 0.0, 0.01229, 0.1413, 1.0, 0.0, 0.01229, 0.1413, 1.0, 0.0, 0.01229, 0.1413, 1.0, 0.0, 0.01229, 0.1413, 1.0, 0.0, 0.01229, 0.1413, 1.0, 0.0, 0.01229, 0.1413, 1.0, 0.0, 0.01229, 0.1413, 1.0, 0.0, 0.01229, 0.1413, 1.0, 0.0, 0.01229, 0.1413, 1.0, 0.0, 0.01229, 0.1413, 1.0, 0.0, 0.01229, 0.1413, 1.0, 0.0, 0.01229, 0.1413, 1.0, 0.0, 0.01229, 0.1413, 1.0, 0.0, 0.01229, 0.1413, 1.0, 0.0, 0.01229, 0.1413, 1.0, 0.0, 0.01229, 0.1413, 1.0, 0.0, 0.01229, 0.1413, 1.0, 0.0, 0.01229, 0.1413, 1.0, 0.0, 0.01229, 0.1413, 1.0, 0.0, 0.01229, 0.1413, 1.0, 0.0, 0.01229, 0.1413, 1.0, 0.0, 0.01229, 0.1413, 1.0, 0.0, 0.01229, 0.1413, 1.0, 0.0, 0.01229, 0.1413, 1.0, 0.0, 0.01229, 0.1413, 1.0, 0.0, 0.01229, 0.1413, 1.0, 0.0, 0.01229, 0.1413, 1.0, 0.0, 0.01229, 0.1413, 1.0, 0.0, 0.01229, 0.1413, 1.0, 0.0, 0.01229, 0.1413, 1.0, 0.0, 0.01229, 0.1413, 1.0, 0.0, 0.01229, 0.1413, 1.0, 0.0, 0.01229, 0.1413, 1.0, 0.0, 0.01229, 0.1413, 1.0, 0.0, 0.01229, 0.1413, 1.0, 0.0, 0.01229, 0.1413, 1.0, 0.0, 0.01229, 0.1413, 1.0, 0.0, 0.01229, 0.1413, 1.0, 0.0, 0.01229, 0.1413, 1.0, 0.0, 0.01229, 0.1413, 1.0, 0.0, 0.01229, 0.1413, 1.0, 0.0, 0.01229, 0.1413, 1.0, 0.0, 0.01229, 0.1413, 1.0, 0.0, 0.01229, 0.1413, 1.0, 0.0, 0.01229, 0.1413, 1.0, 0.0, 0.01229, 0.1413, 1.0, 0.0, 0.01229, 0.1413, 1.0, 0.0, 0.01229, 0.1413, 1.0, 0.0, 0.01229, 0.1413, 1.0, 0.0, 0.01229, 0.1413, 1.0, 0.0, 0.01229, 0.1413, 1.0, 0.0, 0.01229, 0.1413, 1.0, 0.0, 0.01229, 0.1413, 1.0, 0.0, 0.01229, 0.1413, 1.0, 0.0, 0.01229, 0.1413, 1.0, 0.0, 0.01229, 0.1413, 1.0, 0.0, 0.01229, 0.1413, 1.0, 0.0, 0.01229, 0.1413, 1.0, 0.0, 0.01229, 0.1413, 1.0, 0.0, 0.01229, 0.1413, 1.0, 0.0, 0.01229, 0.1413, 1.0, 0.0, 0.01229, 0.1413, 1.0, 0.0, 0.01229, 0.1413, 1.0, 0.0, 0.01229, 0.1413, 1.0, 0.0, 0.01229, 0.1413, 1.0, 0.0, 0.01229, 0.1413, 1.0, 0.0, 0.01229, 0.1413, 1.0, 0.0, 0.01229, 0.1413, 1.0, 0.0, 0.01229, 0.1413, 1.0, 0.0, 0.01229, 0.1413, 1.0, 0.0, 0.01229, 0.1413, 1.0, 0.0, 0.01229, 0.1413, 1.0, 0.0, 0.01229, 0.1413, 1.0, 0.0, 0.01229, 0.1413, 1.0, 0.0, 0.01229, 0.1413, 1.0, 0.0, 0.01229, 0.1413, 1.0, 0.0, 0.01229, 0.1413, 1.0, 0.0, 0.01229, 0.1413, 1.0, 0.0, 0.01229, 0.1413, 1.0, 0.0, 0.01229, 0.1413, 1.0, 0.0, 0.01229, 0.1413, 1.0, 0.0, 0.01229, 0.1413, 1.0, 0.0, 0.01229, 0.1413, 1.0, 0.0, 0.01229, 0.1413, 1.0, 0.0, 0.01229, 0.1413, 1.0, 0.0, 0.01229, 0.1413, 1.0, 0.0, 0.01229, 0.1413, 1.0, 0.0, 0.01229, 0.1413, 1.0, 0.0, 0.01229, 0.1413, 1.0, 0.0, 0.01229, 0.1413, 1.0, 0.0, 0.01229, 0.1413, 1.0, 0.0, 0.01229, 0.1413, 1.0, 0.0, 0.01229, 0.1413, 1.0, 0.05448, 0.0648, 0.1878, 1.0, 0.0, 0.01229, 0.1413, 1.0, 0.0, 0.01229, 0.1413, 1.0, 0.05448, 0.0648, 0.1878, 1.0, 0.0648, 0.07619, 0.2016, 1.0, 0.0, 0.01229, 0.1413, 1.0, 0.0648, 0.07619, 0.2016, 1.0, 0.0, 0.01229, 0.1413, 1.0, 0.0, 0.01229, 0.1413, 1.0, 0.0648, 0.07619, 0.2016, 1.0, 0.0, 0.01229, 0.1413, 1.0, 0.0, 0.01229, 0.1413, 1.0, 0.0648, 0.07619, 0.2016, 1.0, 0.0, 0.01229, 0.1413, 1.0, 0.0, 0.01229, 0.1413, 1.0, 0.0, 0.01229, 0.1413, 1.0, 0.0, 0.01229, 0.1413, 1.0, 0.0, 0.01229, 0.1413, 1.0, 0.0, 0.01229, 0.1413, 1.0, 0.0, 0.01229, 0.1413, 1.0, 0.0, 0.01229, 0.1413, 1.0, 0.0, 0.01229, 0.1413, 1.0, 0.0, 0.01229, 0.1413, 1.0, 0.0, 0.01229, 0.1413, 1.0, 0.0, 0.01229, 0.1413, 1.0, 0.0, 0.01229, 0.1413, 1.0, 0.0, 0.01229, 0.1413, 1.0, 0.0, 0.01229, 0.1413, 1.0, 0.05448, 0.0648, 0.1878, 1.0, 0.0, 0.01229, 0.1413, 1.0, 0.0, 0.01229, 0.1413, 1.0, 0.0, 0.01229, 0.1413, 1.0, 0.05448, 0.0648, 0.1878, 1.0, 0.0, 0.01229, 0.1413, 1.0, 0.0, 0.01229, 0.1413, 1.0, 0.05448, 0.0648, 0.1878, 1.0, 0.0, 0.01229, 0.1413, 1.0, 0.0, 0.01229, 0.1413, 1.0, 0.0, 0.01229, 0.1413, 1.0, 0.0, 0.01229, 0.1413, 1.0, 0.0, 0.01229, 0.1413, 1.0, 0.0, 0.01229, 0.1413, 1.0, 0.0, 0.01229, 0.1413, 1.0, 0.0, 0.01229, 0.1413, 1.0, 0.0, 0.01229, 0.1413, 1.0, 0.0, 0.01229, 0.1413, 1.0, 0.0, 0.01229, 0.1413, 1.0, 0.0, 0.01229, 0.1413, 1.0, 0.0, 0.01229, 0.1413, 1.0, 0.0, 0.01229, 0.1413, 1.0, 0.0, 0.01229, 0.1413, 1.0, 0.0, 0.01229, 0.1413, 1.0, 0.0, 0.01229, 0.1413, 1.0, 0.0, 0.01229, 0.1413, 1.0, 0.0, 0.01229, 0.1413, 1.0, 0.0, 0.01229, 0.1413, 1.0, 0.0, 0.01229, 0.1413, 1.0, 0.0, 0.01229, 0.1413, 1.0, 0.0, 0.01229, 0.1413, 1.0, 0.0, 0.01229, 0.1413, 1.0, 0.0, 0.01229, 0.1413, 1.0, 0.0, 0.01229, 0.1413, 1.0, 0.0, 0.01229, 0.1413, 1.0, 0.0, 0.01229, 0.1413, 1.0, 0.0, 0.01229, 0.1413, 1.0, 0.0, 0.01229, 0.1413, 1.0, 0.0, 0.01229, 0.1413, 1.0, 0.0, 0.01229, 0.1413, 1.0, 0.0, 0.01229, 0.1413, 1.0, 0.0, 0.01229, 0.1413, 1.0, 0.0, 0.01229, 0.1413, 1.0, 0.0, 0.01229, 0.1413, 1.0, 0.0, 0.01229, 0.1413, 1.0, 0.0, 0.01229, 0.1413, 1.0, 0.0, 0.01229, 0.1413, 1.0, 0.0, 0.01229, 0.1413, 1.0, 0.0, 0.01229, 0.1413, 1.0, 0.0, 0.01229, 0.1413, 1.0, 0.0, 0.01229, 0.1413, 1.0, 0.0, 0.01229, 0.1413, 1.0, 0.0, 0.01229, 0.1413, 1.0, 0.0, 0.01229, 0.1413, 1.0, 0.0, 0.01229, 0.1413, 1.0, 0.0, 0.01229, 0.1413, 1.0, 0.0, 0.01229, 0.1413, 1.0, 0.0, 0.01229, 0.1413, 1.0, 0.0, 0.01229, 0.1413, 1.0, 0.0, 0.01229, 0.1413, 1.0, 0.0, 0.01229, 0.1413, 1.0, 0.0, 0.01229, 0.1413, 1.0, 0.0, 0.01229, 0.1413, 1.0, 0.0, 0.01229, 0.1413, 1.0, 0.0, 0.01229, 0.1413, 1.0, 0.0, 0.01229, 0.1413, 1.0, 0.0, 0.01229, 0.1413, 1.0, 0.0, 0.01229, 0.1413, 1.0, 0.0, 0.01229, 0.1413, 1.0, 0.0, 0.01229, 0.1413, 1.0, 0.0, 0.01229, 0.1413, 1.0, 0.0, 0.01229, 0.1413, 1.0, 0.0, 0.01229, 0.1413, 1.0, 0.0, 0.01229, 0.1413, 1.0, 0.0, 0.01229, 0.1413, 1.0, 0.0, 0.01229, 0.1413, 1.0, 0.0, 0.01229, 0.1413, 1.0, 0.0, 0.01229, 0.1413, 1.0, 0.0, 0.01229, 0.1413, 1.0, 0.0, 0.01229, 0.1413, 1.0, 0.0, 0.01229, 0.1413, 1.0, 0.0, 0.01229, 0.1413, 1.0, 0.0, 0.01229, 0.1413, 1.0, 0.0, 0.01229, 0.1413, 1.0, 0.0, 0.01229, 0.1413, 1.0, 0.0, 0.01229, 0.1413, 1.0, 0.0, 0.01229, 0.1413, 1.0, 0.0, 0.01229, 0.1413, 1.0, 0.0, 0.01229, 0.1413, 1.0, 0.0, 0.01229, 0.1413, 1.0, 0.0, 0.01229, 0.1413, 1.0, 0.0, 0.01229, 0.1413, 1.0, 0.0, 0.01229, 0.1413, 1.0, 0.0, 0.01229, 0.1413, 1.0, 0.0, 0.01229, 0.1413, 1.0, 0.0, 0.01229, 0.1413, 1.0, 0.0, 0.01229, 0.1413, 1.0, 0.0, 0.01229, 0.1413, 1.0, 0.0, 0.01229, 0.1413, 1.0, 0.0, 0.01229, 0.1413, 1.0, 0.0, 0.01229, 0.1413, 1.0, 0.0, 0.01229, 0.1413, 1.0, 0.0, 0.01229, 0.1413, 1.0, 0.0, 0.01229, 0.1413, 1.0, 0.0, 0.01229, 0.1413, 1.0, 0.0, 0.01229, 0.1413, 1.0, 0.0, 0.01229, 0.1413, 1.0, 0.0, 0.01229, 0.1413, 1.0, 0.0, 0.01229, 0.1413, 1.0, 0.0, 0.01229, 0.1413, 1.0, 0.0, 0.01229, 0.1413, 1.0, 0.0, 0.01229, 0.1413, 1.0, 0.0, 0.01229, 0.1413, 1.0, 0.0, 0.01229, 0.1413, 1.0, 0.0, 0.01229, 0.1413, 1.0, 0.0, 0.01229, 0.1413, 1.0, 0.0, 0.01229, 0.1413, 1.0, 0.0, 0.01229, 0.1413, 1.0, 0.0, 0.01229, 0.1413, 1.0, 0.0, 0.01229, 0.1413, 1.0, 0.0, 0.01229, 0.1413, 1.0, 0.0, 0.01229, 0.1413, 1.0, 0.0, 0.01229, 0.1413, 1.0, 0.0, 0.01229, 0.1413, 1.0, 0.0, 0.01229, 0.1413, 1.0, 0.0, 0.01229, 0.1413, 1.0, 0.0, 0.01229, 0.1413, 1.0, 0.0, 0.01229, 0.1413, 1.0, 0.0, 0.01229, 0.1413, 1.0, 0.0, 0.01229, 0.1413, 1.0, 0.0, 0.01229, 0.1413, 1.0, 0.0, 0.01229, 0.1413, 1.0, 0.0, 0.01229, 0.1413, 1.0, 0.0, 0.01229, 0.1413, 1.0, 0.0, 0.01229, 0.1413, 1.0, 0.0, 0.01229, 0.1413, 1.0, 0.0, 0.01229, 0.1413, 1.0, 0.0, 0.01229, 0.1413, 1.0, 0.0, 0.01229, 0.1413, 1.0, 0.0, 0.01229, 0.1413, 1.0, 0.0, 0.01229, 0.1413, 1.0, 0.0, 0.01229, 0.1413, 1.0, 0.0, 0.01229, 0.1413, 1.0, 0.0, 0.01229, 0.1413, 1.0, 0.0, 0.01229, 0.1413, 1.0, 0.0, 0.01229, 0.1413, 1.0, 0.0, 0.01229, 0.1413, 1.0, 0.0, 0.01229, 0.1413, 1.0, 0.0, 0.01229, 0.1413, 1.0, 0.0, 0.01229, 0.1413, 1.0, 0.0, 0.01229, 0.1413, 1.0, 0.0, 0.01229, 0.1413, 1.0, 0.0, 0.01229, 0.1413, 1.0, 0.0, 0.01229, 0.1413, 1.0, 0.0, 0.01229, 0.1413, 1.0, 0.0, 0.01229, 0.1413, 1.0, 0.0, 0.01229, 0.1413, 1.0, 0.0, 0.01229, 0.1413, 1.0, 0.0, 0.01229, 0.1413, 1.0, 0.0, 0.01229, 0.1413, 1.0, 0.0, 0.01229, 0.1413, 1.0, 0.0, 0.01229, 0.1413, 1.0, 0.0, 0.01229, 0.1413, 1.0, 0.0, 0.01229, 0.1413, 1.0, 0.0, 0.01229, 0.1413, 1.0, 0.0, 0.01229, 0.1413, 1.0, 0.0, 0.01229, 0.1413, 1.0, 0.0, 0.01229, 0.1413, 1.0, 0.0, 0.01229, 0.1413, 1.0, 0.0, 0.01229, 0.1413, 1.0, 0.0, 0.01229, 0.1413, 1.0, 0.0, 0.01229, 0.1413, 1.0, 0.0, 0.01229, 0.1413, 1.0, 0.0, 0.01229, 0.1413, 1.0, 0.0, 0.01229, 0.1413, 1.0, 0.0, 0.01229, 0.1413, 1.0, 0.0, 0.01229, 0.1413, 1.0, 0.0, 0.01229, 0.1413, 1.0, 0.0, 0.01229, 0.1413, 1.0, 0.0, 0.01229, 0.1413, 1.0, 0.0, 0.01229, 0.1413, 1.0, 0.0, 0.01229, 0.1413, 1.0, 0.0, 0.01229, 0.1413, 1.0, 0.0, 0.01229, 0.1413, 1.0, 0.0, 0.01229, 0.1413, 1.0, 0.0, 0.01229, 0.1413, 1.0, 0.0, 0.01229, 0.1413, 1.0, 0.0, 0.01229, 0.1413, 1.0, 0.0, 0.01229, 0.1413, 1.0, 0.0, 0.01229, 0.1413, 1.0, 0.0, 0.01229, 0.1413, 1.0, 0.0, 0.01229, 0.1413, 1.0, 0.0, 0.01229, 0.1413, 1.0, 0.0, 0.01229, 0.1413, 1.0, 0.0, 0.01229, 0.1413, 1.0, 0.0, 0.01229, 0.1413, 1.0, 0.0, 0.01229, 0.1413, 1.0, 0.0, 0.01229, 0.1413, 1.0, 0.0, 0.01229, 0.1413, 1.0, 0.0, 0.01229, 0.1413, 1.0, 0.0, 0.01229, 0.1413, 1.0, 0.0, 0.01229, 0.1413, 1.0, 0.0, 0.01229, 0.1413, 1.0, 0.0, 0.01229, 0.1413, 1.0, 0.0, 0.01229, 0.1413, 1.0, 0.0, 0.01229, 0.1413, 1.0, 0.0, 0.01229, 0.1413, 1.0, 0.0, 0.01229, 0.1413, 1.0, 0.0, 0.01229, 0.1413, 1.0, 0.0, 0.01229, 0.1413, 1.0, 0.0, 0.01229, 0.1413, 1.0, 0.0, 0.01229, 0.1413, 1.0, 0.0, 0.01229, 0.1413, 1.0, 0.0, 0.01229, 0.1413, 1.0, 0.0, 0.01229, 0.1413, 1.0, 0.0, 0.01229, 0.1413, 1.0, 0.0, 0.01229, 0.1413, 1.0, 0.0, 0.01229, 0.1413, 1.0, 0.0, 0.01229, 0.1413, 1.0, 0.0, 0.01229, 0.1413, 1.0, 0.0, 0.01229, 0.1413, 1.0, 0.0, 0.01229, 0.1413, 1.0, 0.0, 0.01229, 0.1413, 1.0, 0.0, 0.01229, 0.1413, 1.0, 0.0, 0.01229, 0.1413, 1.0, 0.0, 0.01229, 0.1413, 1.0, 0.0, 0.01229, 0.1413, 1.0, 0.0, 0.01229, 0.1413, 1.0, 0.0, 0.01229, 0.1413, 1.0, 0.0, 0.01229, 0.1413, 1.0, 0.0, 0.01229, 0.1413, 1.0, 0.0, 0.01229, 0.1413, 1.0, 0.0, 0.01229, 0.1413, 1.0, 0.0, 0.01229, 0.1413, 1.0, 0.0, 0.01229, 0.1413, 1.0, 0.0, 0.01229, 0.1413, 1.0, 0.0, 0.01229, 0.1413, 1.0, 0.0, 0.01229, 0.1413, 1.0, 0.0, 0.01229, 0.1413, 1.0, 0.0, 0.01229, 0.1413, 1.0, 0.0, 0.01229, 0.1413, 1.0, 0.0, 0.01229, 0.1413, 1.0, 0.0, 0.01229, 0.1413, 1.0, 0.0, 0.01229, 0.1413, 1.0, 0.0, 0.01229, 0.1413, 1.0, 0.0, 0.01229, 0.1413, 1.0, 0.0, 0.01229, 0.1413, 1.0, 0.0, 0.01229, 0.1413, 1.0, 0.0006071, 0.01229, 0.1413, 1.0, 0.0006071, 0.01229, 0.1413, 1.0, 0.0, 0.01229, 0.1413, 1.0, 0.0, 0.01229, 0.1413, 1.0, 0.0, 0.01229, 0.1413, 1.0, 0.0, 0.01229, 0.1413, 1.0, 0.0, 0.01229, 0.1413, 1.0, 0.0, 0.01229, 0.1413, 1.0, 0.0, 0.01229, 0.1413, 1.0, 0.0, 0.01229, 0.1413, 1.0, 0.0, 0.01229, 0.1413, 1.0, 0.0, 0.01229, 0.1413, 1.0, 0.0, 0.01229, 0.1413, 1.0, 0.0, 0.01229, 0.1413, 1.0, 0.0, 0.01229, 0.1413, 1.0, 0.0, 0.01229, 0.1413, 1.0, 0.0, 0.01229, 0.1413, 1.0, 0.0, 0.01229, 0.1413, 1.0, 0.0, 0.01229, 0.1413, 1.0, 0.0, 0.01229, 0.1413, 1.0, 0.0, 0.01229, 0.1413, 1.0, 0.0, 0.01229, 0.1413, 1.0, 0.0, 0.01229, 0.1413, 1.0, 0.0, 0.01229, 0.1413, 1.0, 0.0, 0.01229, 0.1413, 1.0, 0.0, 0.01229, 0.1413, 1.0, 0.0, 0.01229, 0.1413, 1.0, 0.0, 0.01229, 0.1413, 1.0, 0.0, 0.01229, 0.1413, 1.0, 0.0, 0.01229, 0.1413, 1.0, 0.0, 0.01229, 0.1413, 1.0, 0.0, 0.01229, 0.1413, 1.0, 0.0, 0.01229, 0.1413, 1.0, 0.0, 0.01229, 0.1413, 1.0, 0.0, 0.01229, 0.1413, 1.0, 0.0, 0.01229, 0.1413, 1.0, 0.0, 0.01229, 0.1413, 1.0, 0.0, 0.01229, 0.1413, 1.0, 0.0, 0.01229, 0.1413, 1.0, 0.0, 0.01229, 0.1413, 1.0, 0.0, 0.01229, 0.1413, 1.0, 0.0, 0.01229, 0.1413, 1.0, 0.0, 0.01229, 0.1413, 1.0, 0.0, 0.01229, 0.1413, 1.0, 0.0, 0.01229, 0.1413, 1.0, 0.0, 0.01229, 0.1413, 1.0, 0.0, 0.01229, 0.1413, 1.0, 0.0, 0.01229, 0.1413, 1.0, 0.0, 0.01229, 0.1413, 1.0, 0.0, 0.01229, 0.1413, 1.0, 0.0, 0.01229, 0.1413, 1.0, 0.0, 0.01229, 0.1413, 1.0, 0.0, 0.01229, 0.1413, 1.0, 0.0, 0.01229, 0.1413, 1.0, 0.0, 0.01229, 0.1413, 1.0, 0.0, 0.01229, 0.1413, 1.0, 0.0, 0.01229, 0.1413, 1.0, 0.0, 0.01229, 0.1413, 1.0, 0.0, 0.01229, 0.1413, 1.0, 0.0, 0.01229, 0.1413, 1.0, 0.0, 0.01229, 0.1413, 1.0, 0.0, 0.01229, 0.1413, 1.0, 0.0, 0.01229, 0.1413, 1.0, 0.0, 0.01229, 0.1413, 1.0, 0.0, 0.01229, 0.1413, 1.0, 0.0, 0.01229, 0.1413, 1.0, 0.0, 0.01229, 0.1413, 1.0, 0.0, 0.01229, 0.1413, 1.0, 0.0, 0.01229, 0.1413, 1.0, 0.0, 0.01229, 0.1413, 1.0, 0.0, 0.01229, 0.1413, 1.0, 0.0, 0.01229, 0.1413, 1.0, 0.0, 0.01229, 0.1413, 1.0, 0.0, 0.01229, 0.1413, 1.0, 0.0, 0.01229, 0.1413, 1.0, 0.0, 0.01229, 0.1413, 1.0, 0.0, 0.01229, 0.1413, 1.0, 0.0006071, 0.01229, 0.1413, 1.0, 0.0, 0.01229, 0.1413, 1.0, 0.0, 0.01229, 0.1413, 1.0, 0.0, 0.01229, 0.1413, 1.0])
me_player.use_remesh_preserve_volume = False
me_player.use_remesh_preserve_attributes = False
me_player.use_mirror_vertex_groups = False
me_player.update()
me_cube = bpy.data.meshes.new('Cube')
me_cube.from_pydata([(-0.01105, 1.3, 1.262), (-0.01105, 1.3, 1.284), (-0.01105, 1.322, 1.262), (-0.01105, 1.322, 1.284), (0.01105, 1.3, 1.262), (0.01105, 1.3, 1.284), (0.01105, 1.322, 1.262), (0.01105, 1.322, 1.284)], [], [(0, 1, 3, 2), (2, 3, 7, 6), (6, 7, 5, 4), (4, 5, 1, 0), (2, 6, 4, 0), (7, 3, 1, 5)])
_uv = me_cube.uv_layers.new(name='UVMap')
_uv.uv.foreach_set('vector', [0.375, 0.0, 0.625, 0.0, 0.625, 0.25, 0.375, 0.25, 0.375, 0.25, 0.625, 0.25, 0.625, 0.5, 0.375, 0.5, 0.375, 0.5, 0.625, 0.5, 0.625, 0.75, 0.375, 0.75, 0.375, 0.75, 0.625, 0.75, 0.625, 1.0, 0.375, 1.0, 0.125, 0.5, 0.375, 0.5, 0.375, 0.75, 0.125, 0.75, 0.625, 0.5, 0.875, 0.5, 0.875, 0.75, 0.625, 0.75])
me_cube.use_remesh_fix_poles = True
me_cube.use_remesh_preserve_attributes = False
me_cube.update()
me_walkmesh = bpy.data.meshes.new('WalkMesh')
me_walkmesh.from_pydata([(-4.938, -4.132, -0.1168), (3.265, -4.132, -0.1168), (-4.938, 4.071, -0.1168), (3.265, 4.071, -0.1168), (-4.938, -13.94, 3.836), (3.265, -13.94, 3.836), (-4.938, -24.25, 3.836), (3.265, -24.25, 3.836), (-15.02, -33.68, 3.836), (13.35, -33.68, 3.836), (-15.02, -57.71, 3.836), (13.35, -57.71, 3.836), (-43.43, -33.68, 3.836), (-43.43, -57.71, 3.836), (-51.77, -34.62, 3.836), (-61.12, -56.76, 3.836), (-60.62, -26.06, 3.097), (-75.63, -44.83, 3.097), (-66.71, -15.64, 2.952), (-86.02, -29.95, 2.952), (-64.35, -7.423, 2.952), (-88.38, -7.021, 2.952), (-63.82, -0.362, -1.028), (-87.84, 0.04025, -1.028), (-63.82, 18.27, -1.028), (-87.84, 18.67, -1.028), (-43.31, -0.362, -1.028), (-43.31, 18.27, -1.028), (-29.32, -0.362, -1.028), (-29.32, 18.27, -1.028), (-16.21, 9.942, -1.028), (-16.21, 20.29, -1.028), (-7.602, 9.942, -1.028), (-7.602, 20.29, -1.028), (1.706, 9.942, -1.028), (1.706, 20.29, -1.028)], [], [(0, 1, 3, 2), (1, 0, 4, 5), (5, 4, 6, 7), (7, 6, 8, 9), (9, 8, 10, 11), (10, 8, 12, 13), (13, 12, 14, 15), (15, 14, 16, 17), (17, 16, 18, 19), (19, 18, 20, 21), (21, 20, 22, 23), (23, 22, 24, 25), (24, 22, 26, 27), (27, 26, 28, 29), (29, 28, 30, 31), (31, 30, 32, 33), (33, 32, 34, 35), (3, 34, 32, 2)])
_uv = me_walkmesh.uv_layers.new(name='UVMap')
_uv.uv.foreach_set('vector', [0.0, 0.0, 1.0, 0.0, 1.0, 1.0, 0.0, 1.0, 1.0, 0.0, 0.0, 0.0, 0.0, 0.0, 1.0, 0.0, 1.0, 0.0, 0.0, 0.0, 0.0, 0.0, 1.0, 0.0, 1.0, 0.0, 0.0, 0.0, 0.0, 0.0, 1.0, 0.0, 1.0, 0.0, 0.0, 0.0, 0.0, 0.0, 1.0, 0.0, 0.0, 0.0, 0.0, 0.0, 0.0, 0.0, 0.0, 0.0, 0.0, 0.0, 0.0, 0.0, 0.0, 0.0, 0.0, 0.0, 0.0, 0.0, 0.0, 0.0, 0.0, 0.0, 0.0, 0.0, 0.0, 0.0, 0.0, 0.0, 0.0, 0.0, 0.0, 0.0, 0.0, 0.0, 0.0, 0.0, 0.0, 0.0, 0.0, 0.0, 0.0, 0.0, 0.0, 0.0, 0.0, 0.0, 0.0, 0.0, 0.0, 0.0, 0.0, 0.0, 0.0, 0.0, 0.0, 0.0, 0.0, 0.0, 0.0, 0.0, 0.0, 0.0, 0.0, 0.0, 0.0, 0.0, 0.0, 0.0, 0.0, 0.0, 0.0, 0.0, 0.0, 0.0, 0.0, 0.0, 0.0, 0.0, 0.0, 0.0, 0.0, 0.0, 0.0, 0.0, 0.0, 0.0, 0.0, 0.0, 0.0, 0.0, 0.0, 0.0, 0.0, 0.0, 0.0, 0.0, 1.0, 1.0, 0.0, 0.0, 0.0, 0.0, 0.0, 1.0])
me_walkmesh.use_remesh_fix_poles = True
me_walkmesh.use_remesh_preserve_attributes = False
me_walkmesh.update()

# ---- objects
ob_room = bpy.data.objects.new('Room', me_room)
ob_lava = bpy.data.objects.new('Lava', me_lava)
ob_player = bpy.data.objects.new('Player', me_player)
ob_hemi = bpy.data.objects.new('Hemi', light_hemi_001)
ob_camera = bpy.data.objects.new('Camera', cam_camera)
ob_firepoint = bpy.data.objects.new('FirePoint', me_cube)
ob_walkmesh = bpy.data.objects.new('WalkMesh', me_walkmesh)

# ---- transforms, parenting, visibility, modifiers, constraints
ob_room.location = (0.0, 0.0, 0.0)
ob_room.scale = (1.039, 1.039, 1.0)
ob_lava.location = (0.0, 0.0, 0.0)
ob_lava.scale = (1.039, 1.039, 1.0)
ob_player.location = (0.0, 0.0, 0.0)
ob_player.lineart.crease_threshold = 0.0
ob_hemi.location = (-18.65, -5.88, 17.06)
ob_hemi.rotation_euler = (-0.2799, 0.283, 0.3703)
ob_hemi.lineart.crease_threshold = 0.0
ob_camera.location = (0.0, 0.68, 1.571)
ob_camera.rotation_euler = (1.571, 0.0, 0.0)
ob_firepoint.location = (0.0, 0.0, 0.0)
ob_walkmesh.location = (0.0, 0.0, 0.0)

# ---- collection membership
col_scene.objects.link(ob_room)
col_scene.objects.link(ob_lava)
col_scene.objects.link(ob_player)
col_scene.objects.link(ob_hemi)
col_scene.objects.link(ob_camera)
col_scene.objects.link(ob_firepoint)
col_walkmeshes.objects.link(ob_walkmesh)
def _layer_coll(name, lc=None):
    lc = lc or bpy.context.view_layer.layer_collection
    for c in lc.children:
        if c.name == name: return c
        r = _layer_coll(name, c)
        if r: return r
_layer_coll('WalkMeshes').exclude = True

# ---- scene / render settings (as saved in the file)
scene.camera = ob_camera
scene.frame_start = 1; scene.frame_end = 250; scene.frame_set(21)
scene.render.engine = 'BLENDER_EEVEE_NEXT'
scene.render.resolution_percentage = 50
scene.render.dither_intensity = 0.0
scene.cycles.use_denoising = False
scene.cycles.samples = 128
scene.cycles.sampling_pattern = 'TABULATED_SOBOL'
scene.cycles.use_adaptive_sampling = False
scene.cycles.use_light_tree = False
scene.cycles.blur_glossy = 0.0
scene.cycles.sample_clamp_indirect = 0.0
scene.view_settings.view_transform = 'Standard'
bpy.context.view_layer.update()
